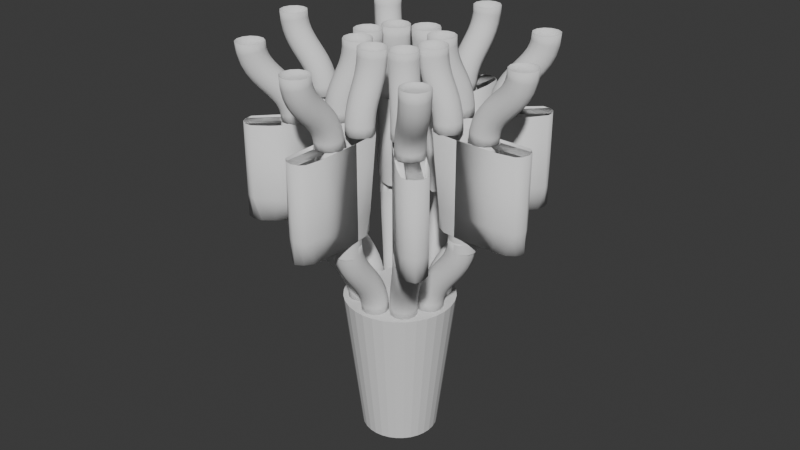 # Source: 2m_vent_to_8x_710mm_vents_29.blend  (saved by Blender 5.1.29; exported with 4.5.12 LTS)
import bpy
from mathutils import Matrix  # noqa: F401  (used for matrix-valued properties, if any)

bpy.ops.wm.read_factory_settings(use_empty=True)
scene = bpy.context.scene
scene.name = 'Scene'

# ---- collections
col_0_710mmfi_vents = bpy.data.collections.new('0.710mmfi vents'); scene.collection.children.link(col_0_710mmfi_vents)

# ---- world
world_world = bpy.data.worlds.new('World'); scene.world = world_world
world_world.use_nodes = True; world_world.node_tree.nodes.clear()
_N = world_world.node_tree.nodes; _L = world_world.node_tree.links
n0 = _N.new('ShaderNodeOutputWorld'); n0.name = 'World Output'; n0.location = (200, 100)
n1 = _N.new('ShaderNodeBackground'); n1.name = 'Background'; n1.location = (-200, 100)
n1.inputs[0].default_value = (0.05088, 0.05088, 0.05088, 1.0)
_L.new(n1.outputs[0], n0.inputs[0])
n0.is_active_output = True
world_world.color = (0.05088, 0.05088, 0.05088)
world_world.sun_shadow_jitter_overblur = 0.0

# ---- meshes
me_cone_013 = bpy.data.meshes.new('Cone.013')
me_cone_013.from_pydata([(1.895e-05, 1.5, 4.0), (0.2927, 1.471, 4.0), (0.574, 1.386, 4.0), (0.8334, 1.247, 4.0), (1.061, 1.061, 4.0), (1.247, 0.8333, 4.0), (1.386, 0.574, 4.0), (1.471, 0.2926, 4.0), (1.5, -5.312e-05, 4.0), (1.471, -0.2927, 4.0), (1.386, -0.5741, 4.0), (1.247, -0.8334, 4.0), (1.061, -1.061, 4.0), (0.8334, -1.247, 4.0), (0.574, -1.386, 4.0), (0.2927, -1.471, 4.0), (1.895e-05, -1.5, 4.0), (-0.2926, -1.471, 4.0), (-0.574, -1.386, 4.0), (-0.8333, -1.247, 4.0), (-1.061, -1.061, 4.0), (-1.247, -0.8334, 4.0), (-1.386, -0.5741, 4.0), (-1.471, -0.2927, 4.0), (-1.5, -5.312e-05, 4.0), (-1.471, 0.2926, 4.0), (-1.386, 0.574, 4.0), (-1.247, 0.8333, 4.0), (-1.061, 1.061, 4.0), (-0.8333, 1.247, 4.0), (-0.574, 1.386, 4.0), (-0.2926, 1.471, 4.0), (1.337e-06, 1.029, 2.857e-07), (0.2008, 1.009, 2.857e-07), (0.3938, 0.9508, 2.857e-07), (0.5718, 0.8557, 2.857e-07), (0.7277, 0.7277, 2.857e-07), (0.8557, 0.5718, 2.857e-07), (0.9508, 0.3938, 2.857e-07), (1.009, 0.2008, 2.857e-07), (1.029, -8.855e-07, 2.857e-07), (1.009, -0.2008, 2.857e-07), (0.9508, -0.3938, 2.857e-07), (0.8557, -0.5718, 2.857e-07), (0.7277, -0.7277, 2.857e-07), (0.5718, -0.8557, 2.857e-07), (0.3938, -0.9508, 2.857e-07), (0.2008, -1.009, 2.857e-07), (1.337e-06, -1.029, 2.857e-07), (-0.2008, -1.009, 2.857e-07), (-0.3938, -0.9508, 2.857e-07), (-0.5718, -0.8557, 2.857e-07), (-0.7277, -0.7277, 2.857e-07), (-0.8557, -0.5718, 2.857e-07), (-0.9508, -0.3938, 2.857e-07), (-1.009, -0.2008, 2.857e-07), (-1.029, -8.855e-07, 2.857e-07), (-1.009, 0.2008, 2.857e-07), (-0.9508, 0.3938, 2.857e-07), (-0.8557, 0.5718, 2.857e-07), (-0.7277, 0.7277, 2.857e-07), (-0.5718, 0.8557, 2.857e-07), (-0.3938, 0.9508, 2.857e-07), (-0.2008, 1.009, 2.857e-07)], [], [(0, 31, 30, 29, 28, 27, 26, 25, 24, 23, 22, 21, 20, 19, 18, 17, 16, 15, 14, 13, 12, 11, 10, 9, 8, 7, 6, 5, 4, 3, 2, 1), (31, 0, 32, 63), (30, 31, 63, 62), (29, 30, 62, 61), (28, 29, 61, 60), (27, 28, 60, 59), (26, 27, 59, 58), (25, 26, 58, 57), (24, 25, 57, 56), (23, 24, 56, 55), (22, 23, 55, 54), (21, 22, 54, 53), (20, 21, 53, 52), (19, 20, 52, 51), (18, 19, 51, 50), (17, 18, 50, 49), (16, 17, 49, 48), (15, 16, 48, 47), (14, 15, 47, 46), (13, 14, 46, 45), (12, 13, 45, 44), (11, 12, 44, 43), (10, 11, 43, 42), (9, 10, 42, 41), (8, 9, 41, 40), (7, 8, 40, 39), (6, 7, 39, 38), (5, 6, 38, 37), (4, 5, 37, 36), (3, 4, 36, 35), (2, 3, 35, 34), (1, 2, 34, 33), (0, 1, 33, 32)])
_uv = me_cone_013.uv_layers.new(name='UVMap')
_uv.uv.foreach_set('vector', [0.75, 0.49, 0.7032, 0.4854, 0.6582, 0.4717, 0.6167, 0.4496, 0.5803, 0.4197, 0.5504, 0.3833, 0.5283, 0.3418, 0.5146, 0.2968, 0.51, 0.25, 0.5146, 0.2032, 0.5283, 0.1582, 0.5504, 0.1167, 0.5803, 0.08029, 0.6167, 0.05045, 0.6582, 0.02827, 0.7032, 0.01461, 0.75, 0.01, 0.7968, 0.01461, 0.8418, 0.02827, 0.8833, 0.05045, 0.9197, 0.08029, 0.9496, 0.1167, 0.9717, 0.1582, 0.9854, 0.2032, 0.99, 0.25, 0.9854, 0.2968, 0.9717, 0.3418, 0.9496, 0.3833, 0.9197, 0.4197, 0.8833, 0.4496, 0.8418, 0.4717, 0.7968, 0.4854, 0.2032, 0.4854, 0.25, 0.49, 0.25, 0.37, 0.2266, 0.3677, 0.1582, 0.4717, 0.2032, 0.4854, 0.2266, 0.3677, 0.2041, 0.3609, 0.1167, 0.4496, 0.1582, 0.4717, 0.2041, 0.3609, 0.1833, 0.3498, 0.08029, 0.4197, 0.1167, 0.4496, 0.1833, 0.3498, 0.1651, 0.3349, 0.05045, 0.3833, 0.08029, 0.4197, 0.1651, 0.3349, 0.1502, 0.3167, 0.02827, 0.3418, 0.05045, 0.3833, 0.1502, 0.3167, 0.1391, 0.2959, 0.01461, 0.2968, 0.02827, 0.3418, 0.1391, 0.2959, 0.1323, 0.2734, 0.01, 0.25, 0.01461, 0.2968, 0.1323, 0.2734, 0.13, 0.25, 0.01461, 0.2032, 0.01, 0.25, 0.13, 0.25, 0.1323, 0.2266, 0.02827, 0.1582, 0.01461, 0.2032, 0.1323, 0.2266, 0.1391, 0.2041, 0.05045, 0.1167, 0.02827, 0.1582, 0.1391, 0.2041, 0.1502, 0.1833, 0.08029, 0.08029, 0.05045, 0.1167, 0.1502, 0.1833, 0.1651, 0.1651, 0.1167, 0.05045, 0.08029, 0.08029, 0.1651, 0.1651, 0.1833, 0.1502, 0.1582, 0.02827, 0.1167, 0.05045, 0.1833, 0.1502, 0.2041, 0.1391, 0.2032, 0.01461, 0.1582, 0.02827, 0.2041, 0.1391, 0.2266, 0.1323, 0.25, 0.01, 0.2032, 0.01461, 0.2266, 0.1323, 0.25, 0.13, 0.2968, 0.01461, 0.25, 0.01, 0.25, 0.13, 0.2734, 0.1323, 0.3418, 0.02827, 0.2968, 0.01461, 0.2734, 0.1323, 0.2959, 0.1391, 0.3833, 0.05045, 0.3418, 0.02827, 0.2959, 0.1391, 0.3167, 0.1502, 0.4197, 0.08029, 0.3833, 0.05045, 0.3167, 0.1502, 0.3349, 0.1651, 0.4496, 0.1167, 0.4197, 0.08029, 0.3349, 0.1651, 0.3498, 0.1833, 0.4717, 0.1582, 0.4496, 0.1167, 0.3498, 0.1833, 0.3609, 0.2041, 0.4854, 0.2032, 0.4717, 0.1582, 0.3609, 0.2041, 0.3677, 0.2266, 0.49, 0.25, 0.4854, 0.2032, 0.3677, 0.2266, 0.37, 0.25, 0.4854, 0.2968, 0.49, 0.25, 0.37, 0.25, 0.3677, 0.2734, 0.4717, 0.3418, 0.4854, 0.2968, 0.3677, 0.2734, 0.3609, 0.2959, 0.4496, 0.3833, 0.4717, 0.3418, 0.3609, 0.2959, 0.3498, 0.3167, 0.4197, 0.4197, 0.4496, 0.3833, 0.3498, 0.3167, 0.3349, 0.3349, 0.3833, 0.4496, 0.4197, 0.4197, 0.3349, 0.3349, 0.3167, 0.3498, 0.3418, 0.4717, 0.3833, 0.4496, 0.3167, 0.3498, 0.2959, 0.3609, 0.2968, 0.4854, 0.3418, 0.4717, 0.2959, 0.3609, 0.2734, 0.3677, 0.25, 0.49, 0.2968, 0.4854, 0.2734, 0.3677, 0.25, 0.37])
me_cone_013.update()
me_cone_007 = bpy.data.meshes.new('Cone.007')
me_cone_007.from_pydata([(-1.826e-08, 1.508, 2.667), (0.2942, 1.479, 2.667), (0.5771, 1.393, 2.667), (0.8378, 1.254, 2.667), (1.066, 1.066, 2.667), (1.254, 0.8378, 2.667), (1.393, 0.5771, 2.667), (1.479, 0.2942, 2.667), (1.508, 0.0, 2.667), (1.479, -0.2942, 2.667), (1.393, -0.5771, 2.667), (1.254, -0.8378, 2.667), (1.066, -1.066, 2.667), (0.8378, -1.254, 2.667), (0.5771, -1.393, 2.667), (0.2942, -1.479, 2.667), (-1.826e-08, -1.508, 2.667), (-0.2942, -1.479, 2.667), (-0.5771, -1.393, 2.667), (-0.8378, -1.254, 2.667), (-1.066, -1.066, 2.667), (-1.254, -0.8378, 2.667), (-1.393, -0.5771, 2.667), (-1.479, -0.2942, 2.667), (-1.508, 0.0, 2.667), (-1.479, 0.2942, 2.667), (-1.393, 0.5771, 2.667), (-1.254, 0.8378, 2.667), (-1.066, 1.066, 2.667), (-0.8378, 1.254, 2.667), (-0.5771, 1.393, 2.667), (-0.2942, 1.479, 2.667), (5.157e-11, 0.09789, 0.0), (0.0191, 0.09601, 0.0), (0.03746, 0.09044, 0.0), (0.05438, 0.08139, 0.0), (0.06922, 0.06922, 0.0), (0.08139, 0.05438, 0.0), (0.09044, 0.03746, 0.0), (0.09601, 0.0191, 0.0), (0.09789, 2.413e-10, 0.0), (0.09601, -0.0191, 0.0), (0.09044, -0.03746, 0.0), (0.08139, -0.05438, 0.0), (0.06922, -0.06922, 0.0), (0.05438, -0.08139, 0.0), (0.03746, -0.09044, 0.0), (0.0191, -0.09601, 0.0), (5.157e-11, -0.09789, 0.0), (-0.0191, -0.09601, 0.0), (-0.03746, -0.09044, 0.0), (-0.05438, -0.08139, 0.0), (-0.06922, -0.06922, 0.0), (-0.08139, -0.05438, 0.0), (-0.09044, -0.03746, 0.0), (-0.09601, -0.0191, 0.0), (-0.09789, 2.413e-10, 0.0), (-0.09601, 0.0191, 0.0), (-0.09044, 0.03746, 0.0), (-0.08139, 0.05438, 0.0), (-0.06922, 0.06922, 0.0), (-0.05438, 0.08139, 0.0), (-0.03746, 0.09044, 0.0), (-0.0191, 0.09601, 0.0), (-1.137e-07, 1.508, 3.073), (0.2942, 1.479, 3.073), (0.5771, 1.393, 3.073), (0.8378, 1.254, 3.073), (1.066, 1.066, 3.073), (1.254, 0.8378, 3.073), (1.393, 0.5771, 3.073), (1.479, 0.2942, 3.073), (1.508, 0.0, 3.073), (1.479, -0.2942, 3.073), (1.393, -0.5771, 3.073), (1.254, -0.8378, 3.073), (1.066, -1.066, 3.073), (0.8378, -1.254, 3.073), (0.5771, -1.393, 3.073), (0.2942, -1.479, 3.073), (-1.137e-07, -1.508, 3.073), (-0.2942, -1.479, 3.073), (-0.5771, -1.393, 3.073), (-0.8378, -1.254, 3.073), (-1.066, -1.066, 3.073), (-1.254, -0.8378, 3.073), (-1.393, -0.5771, 3.073), (-1.479, -0.2942, 3.073), (-1.508, 0.0, 3.073), (-1.479, 0.2942, 3.073), (-1.393, 0.5771, 3.073), (-1.254, 0.8378, 3.073), (-1.066, 1.066, 3.073), (-0.8378, 1.254, 3.073), (-0.5771, 1.393, 3.073), (-0.2942, 1.479, 3.073)], [], [(17, 16, 80, 81), (31, 0, 32, 63), (30, 31, 63, 62), (29, 30, 62, 61), (28, 29, 61, 60), (27, 28, 60, 59), (26, 27, 59, 58), (25, 26, 58, 57), (24, 25, 57, 56), (23, 24, 56, 55), (22, 23, 55, 54), (21, 22, 54, 53), (20, 21, 53, 52), (19, 20, 52, 51), (18, 19, 51, 50), (17, 18, 50, 49), (16, 17, 49, 48), (15, 16, 48, 47), (14, 15, 47, 46), (13, 14, 46, 45), (12, 13, 45, 44), (11, 12, 44, 43), (10, 11, 43, 42), (9, 10, 42, 41), (8, 9, 41, 40), (7, 8, 40, 39), (6, 7, 39, 38), (5, 6, 38, 37), (4, 5, 37, 36), (3, 4, 36, 35), (2, 3, 35, 34), (1, 2, 34, 33), (0, 1, 33, 32), (64, 95, 94, 93, 92, 91, 90, 89, 88, 87, 86, 85, 84, 83, 82, 81, 80, 79, 78, 77, 76, 75, 74, 73, 72, 71, 70, 69, 68, 67, 66, 65), (24, 23, 87, 88), (4, 3, 67, 68), (31, 30, 94, 95), (11, 10, 74, 75), (18, 17, 81, 82), (25, 24, 88, 89), (5, 4, 68, 69), (0, 31, 95, 64), (12, 11, 75, 76), (19, 18, 82, 83), (26, 25, 89, 90), (6, 5, 69, 70), (13, 12, 76, 77), (20, 19, 83, 84), (27, 26, 90, 91), (7, 6, 70, 71), (14, 13, 77, 78), (21, 20, 84, 85), (1, 0, 64, 65), (28, 27, 91, 92), (8, 7, 71, 72), (15, 14, 78, 79), (22, 21, 85, 86), (2, 1, 65, 66), (29, 28, 92, 93), (9, 8, 72, 73), (16, 15, 79, 80), (23, 22, 86, 87), (3, 2, 66, 67), (30, 29, 93, 94), (10, 9, 73, 74)])
_uv = me_cone_007.uv_layers.new(name='UVMap')
_uv.uv.foreach_set('vector', [0.2032, 0.01461, 0.25, 0.01, 0.25, 0.01, 0.2032, 0.01461, 0.2032, 0.4854, 0.25, 0.49, 0.25, 0.37, 0.2266, 0.3677, 0.1582, 0.4717, 0.2032, 0.4854, 0.2266, 0.3677, 0.2041, 0.3609, 0.1167, 0.4496, 0.1582, 0.4717, 0.2041, 0.3609, 0.1833, 0.3498, 0.08029, 0.4197, 0.1167, 0.4496, 0.1833, 0.3498, 0.1651, 0.3349, 0.05045, 0.3833, 0.08029, 0.4197, 0.1651, 0.3349, 0.1502, 0.3167, 0.02827, 0.3418, 0.05045, 0.3833, 0.1502, 0.3167, 0.1391, 0.2959, 0.01461, 0.2968, 0.02827, 0.3418, 0.1391, 0.2959, 0.1323, 0.2734, 0.01, 0.25, 0.01461, 0.2968, 0.1323, 0.2734, 0.13, 0.25, 0.01461, 0.2032, 0.01, 0.25, 0.13, 0.25, 0.1323, 0.2266, 0.02827, 0.1582, 0.01461, 0.2032, 0.1323, 0.2266, 0.1391, 0.2041, 0.05045, 0.1167, 0.02827, 0.1582, 0.1391, 0.2041, 0.1502, 0.1833, 0.08029, 0.08029, 0.05045, 0.1167, 0.1502, 0.1833, 0.1651, 0.1651, 0.1167, 0.05045, 0.08029, 0.08029, 0.1651, 0.1651, 0.1833, 0.1502, 0.1582, 0.02827, 0.1167, 0.05045, 0.1833, 0.1502, 0.2041, 0.1391, 0.2032, 0.01461, 0.1582, 0.02827, 0.2041, 0.1391, 0.2266, 0.1323, 0.25, 0.01, 0.2032, 0.01461, 0.2266, 0.1323, 0.25, 0.13, 0.2968, 0.01461, 0.25, 0.01, 0.25, 0.13, 0.2734, 0.1323, 0.3418, 0.02827, 0.2968, 0.01461, 0.2734, 0.1323, 0.2959, 0.1391, 0.3833, 0.05045, 0.3418, 0.02827, 0.2959, 0.1391, 0.3167, 0.1502, 0.4197, 0.08029, 0.3833, 0.05045, 0.3167, 0.1502, 0.3349, 0.1651, 0.4496, 0.1167, 0.4197, 0.08029, 0.3349, 0.1651, 0.3498, 0.1833, 0.4717, 0.1582, 0.4496, 0.1167, 0.3498, 0.1833, 0.3609, 0.2041, 0.4854, 0.2032, 0.4717, 0.1582, 0.3609, 0.2041, 0.3677, 0.2266, 0.49, 0.25, 0.4854, 0.2032, 0.3677, 0.2266, 0.37, 0.25, 0.4854, 0.2968, 0.49, 0.25, 0.37, 0.25, 0.3677, 0.2734, 0.4717, 0.3418, 0.4854, 0.2968, 0.3677, 0.2734, 0.3609, 0.2959, 0.4496, 0.3833, 0.4717, 0.3418, 0.3609, 0.2959, 0.3498, 0.3167, 0.4197, 0.4197, 0.4496, 0.3833, 0.3498, 0.3167, 0.3349, 0.3349, 0.3833, 0.4496, 0.4197, 0.4197, 0.3349, 0.3349, 0.3167, 0.3498, 0.3418, 0.4717, 0.3833, 0.4496, 0.3167, 0.3498, 0.2959, 0.3609, 0.2968, 0.4854, 0.3418, 0.4717, 0.2959, 0.3609, 0.2734, 0.3677, 0.25, 0.49, 0.2968, 0.4854, 0.2734, 0.3677, 0.25, 0.37, 0.75, 0.49, 0.7032, 0.4854, 0.6582, 0.4717, 0.6167, 0.4496, 0.5803, 0.4197, 0.5504, 0.3833, 0.5283, 0.3418, 0.5146, 0.2968, 0.51, 0.25, 0.5146, 0.2032, 0.5283, 0.1582, 0.5504, 0.1167, 0.5803, 0.08029, 0.6167, 0.05045, 0.6582, 0.02827, 0.7032, 0.01461, 0.75, 0.01, 0.7968, 0.01461, 0.8418, 0.02827, 0.8833, 0.05045, 0.9197, 0.08029, 0.9496, 0.1167, 0.9717, 0.1582, 0.9854, 0.2032, 0.99, 0.25, 0.9854, 0.2968, 0.9717, 0.3418, 0.9496, 0.3833, 0.9197, 0.4197, 0.8833, 0.4496, 0.8418, 0.4717, 0.7968, 0.4854, 0.01, 0.25, 0.01461, 0.2032, 0.01461, 0.2032, 0.01, 0.25, 0.4197, 0.4197, 0.3833, 0.4496, 0.3833, 0.4496, 0.4197, 0.4197, 0.2032, 0.4854, 0.1582, 0.4717, 0.1582, 0.4717, 0.2032, 0.4854, 0.4496, 0.1167, 0.4717, 0.1582, 0.4717, 0.1582, 0.4496, 0.1167, 0.1582, 0.02827, 0.2032, 0.01461, 0.2032, 0.01461, 0.1582, 0.02827, 0.01461, 0.2968, 0.01, 0.25, 0.01, 0.25, 0.01461, 0.2968, 0.4496, 0.3833, 0.4197, 0.4197, 0.4197, 0.4197, 0.4496, 0.3833, 0.25, 0.49, 0.2032, 0.4854, 0.2032, 0.4854, 0.25, 0.49, 0.4197, 0.08029, 0.4496, 0.1167, 0.4496, 0.1167, 0.4197, 0.08029, 0.1167, 0.05045, 0.1582, 0.02827, 0.1582, 0.02827, 0.1167, 0.05045, 0.02827, 0.3418, 0.01461, 0.2968, 0.01461, 0.2968, 0.02827, 0.3418, 0.4717, 0.3418, 0.4496, 0.3833, 0.4496, 0.3833, 0.4717, 0.3418, 0.3833, 0.05045, 0.4197, 0.08029, 0.4197, 0.08029, 0.3833, 0.05045, 0.08029, 0.08029, 0.1167, 0.05045, 0.1167, 0.05045, 0.08029, 0.08029, 0.05045, 0.3833, 0.02827, 0.3418, 0.02827, 0.3418, 0.05045, 0.3833, 0.4854, 0.2968, 0.4717, 0.3418, 0.4717, 0.3418, 0.4854, 0.2968, 0.3418, 0.02827, 0.3833, 0.05045, 0.3833, 0.05045, 0.3418, 0.02827, 0.05045, 0.1167, 0.08029, 0.08029, 0.08029, 0.08029, 0.05045, 0.1167, 0.2968, 0.4854, 0.25, 0.49, 0.25, 0.49, 0.2968, 0.4854, 0.08029, 0.4197, 0.05045, 0.3833, 0.05045, 0.3833, 0.08029, 0.4197, 0.49, 0.25, 0.4854, 0.2968, 0.4854, 0.2968, 0.49, 0.25, 0.2968, 0.01461, 0.3418, 0.02827, 0.3418, 0.02827, 0.2968, 0.01461, 0.02827, 0.1582, 0.05045, 0.1167, 0.05045, 0.1167, 0.02827, 0.1582, 0.3418, 0.4717, 0.2968, 0.4854, 0.2968, 0.4854, 0.3418, 0.4717, 0.1167, 0.4496, 0.08029, 0.4197, 0.08029, 0.4197, 0.1167, 0.4496, 0.4854, 0.2032, 0.49, 0.25, 0.49, 0.25, 0.4854, 0.2032, 0.25, 0.01, 0.2968, 0.01461, 0.2968, 0.01461, 0.25, 0.01, 0.01461, 0.2032, 0.02827, 0.1582, 0.02827, 0.1582, 0.01461, 0.2032, 0.3833, 0.4496, 0.3418, 0.4717, 0.3418, 0.4717, 0.3833, 0.4496, 0.1582, 0.4717, 0.1167, 0.4496, 0.1167, 0.4496, 0.1582, 0.4717, 0.4717, 0.1582, 0.4854, 0.2032, 0.4854, 0.2032, 0.4717, 0.1582])
me_cone_007.update()
me_b_ziercurve_001 = bpy.data.meshes.new('BézierCurve.001')
me_b_ziercurve_001.from_pydata([(-2.316, -0.1825, 6.0), (-2.183, -0.3161, 6.0), (-2.0, -0.365, 6.0), (-1.818, -0.3161, 6.0), (-1.684, -0.1825, 6.0), (-1.635, -2.645e-07, 6.0), (-1.684, 0.1825, 6.0), (-1.817, 0.3161, 6.0), (-2.0, 0.365, 6.0), (-2.182, 0.3161, 6.0), (-2.316, 0.1825, 6.0), (-2.365, 3.204e-07, 6.0), (-2.316, -0.1825, 6.6), (-2.183, -0.3161, 6.6), (-2.0, -0.365, 6.6), (-1.818, -0.3161, 6.6), (-1.684, -0.1825, 6.6), (-1.635, -2.608e-07, 6.6), (-1.684, 0.1825, 6.6), (-1.817, 0.3161, 6.6), (-2.0, 0.365, 6.6), (-2.182, 0.3161, 6.6), (-2.316, 0.1825, 6.6), (-2.365, 3.166e-07, 6.6), (-2.316, -0.1825, 7.0), (-2.183, -0.3161, 7.0), (-2.0, -0.365, 7.0), (-1.818, -0.3161, 7.0), (-1.684, -0.1825, 7.0), (-1.635, -2.645e-07, 7.0), (-1.684, 0.1825, 7.0), (-1.817, 0.3161, 7.0), (-2.0, 0.365, 7.0), (-2.182, 0.3161, 7.0), (-2.316, 0.1825, 7.0), (-2.365, 3.204e-07, 7.0), (-2.864, -0.1775, 9.0), (-2.677, 3.092e-07, 7.064), (-2.583, 0.1822, 6.468), (-2.583, -0.1822, 6.468), (-2.922, 3.204e-07, 9.0), (-2.0, -0.355, 6.468), (-2.0, -0.355, 7.064), (-2.629, -0.1775, 7.064), (-2.5, -0.3074, 7.064), (-2.873, 0.1825, 9.0), (-2.74, 0.3161, 9.0), (-2.0, 0.365, 9.0), (-2.0, -0.365, 9.0), (-2.337, -0.3155, 6.468), (-2.74, -0.3161, 9.0), (-2.873, -0.1825, 9.0), (-2.687, 3.166e-07, 7.064), (-2.638, 0.1825, 7.064), (-2.505, 0.3161, 7.064), (-2.735, -0.3074, 9.0), (-2.0, -0.355, 9.0), (-2.673, 3.166e-07, 6.468), (-2.0, 0.365, 7.064), (-2.0, -0.365, 7.064), (-2.0, 0.355, 6.468), (-2.0, 0.355, 7.064), (-2.629, 0.1775, 7.064), (-2.5, 0.3074, 7.064), (-2.505, -0.3161, 7.064), (-2.638, -0.1825, 7.064), (-2.687, 3.204e-07, 6.468), (-2.599, 0.1873, 6.468), (-2.337, 0.3155, 6.468), (-2.346, 0.3244, 6.468), (-2.0, 0.365, 6.468), (-2.0, -0.365, 6.468), (-2.346, -0.3244, 6.468), (-2.599, -0.1873, 6.468), (-2.307, -0.1775, 6.0), (-2.178, -0.3074, 6.0), (-2.0, -0.355, 6.0), (-1.823, -0.3074, 6.0), (-1.693, -0.1775, 6.0), (-1.645, -2.533e-07, 6.0), (-1.693, 0.1775, 6.0), (-1.822, 0.3074, 6.0), (-2.0, 0.355, 6.0), (-2.178, 0.3074, 6.0), (-2.307, 0.1775, 6.0), (-2.355, 3.092e-07, 6.0), (-2.307, -0.1775, 6.6), (-2.178, -0.3074, 6.6), (-2.0, -0.355, 6.6), (-1.823, -0.3074, 6.6), (-1.693, -0.1775, 6.6), (-1.645, -2.533e-07, 6.6), (-1.693, 0.1775, 6.6), (-1.822, 0.3074, 6.6), (-2.0, 0.355, 6.6), (-2.178, 0.3074, 6.6), (-2.307, 0.1775, 6.6), (-2.355, 3.092e-07, 6.6), (-2.307, -0.1775, 7.0), (-2.178, -0.3074, 7.0), (-2.0, -0.355, 7.0), (-1.823, -0.3074, 7.0), (-1.693, -0.1775, 7.0), (-1.645, -2.533e-07, 7.0), (-1.693, 0.1775, 7.0), (-1.822, 0.3074, 7.0), (-2.0, 0.355, 7.0), (-2.178, 0.3074, 7.0), (-2.307, 0.1775, 7.0), (-2.355, 3.092e-07, 7.0), (-1.401, -0.1873, 6.468), (-1.654, -0.3244, 6.468), (-2.0, -0.365, 6.468), (-2.0, 0.365, 6.468), (-1.654, 0.3244, 6.468), (-1.401, 0.1873, 6.468), (-1.313, 3.204e-07, 6.468), (-1.362, -0.1825, 7.064), (-1.496, -0.3161, 7.064), (-2.0, -0.365, 7.064), (-2.0, 0.365, 7.064), (-1.496, 0.3161, 7.064), (-1.362, 0.1825, 7.064), (-1.313, 3.166e-07, 7.064), (-1.127, -0.1825, 9.0), (-1.261, -0.3161, 9.0), (-2.0, -0.365, 9.0), (-2.0, 0.365, 9.0), (-1.261, 0.3161, 9.0), (-1.127, 0.1825, 9.0), (-1.078, 3.204e-07, 9.0), (-1.417, -0.1822, 6.468), (-1.663, -0.3155, 6.468), (-2.0, -0.355, 6.468), (-2.0, 0.355, 6.468), (-1.663, 0.3155, 6.468), (-1.417, 0.1822, 6.468), (-1.327, -2.608e-07, 6.468), (-1.371, -0.1775, 7.064), (-1.501, -0.3074, 7.064), (-2.0, -0.355, 7.064), (-2.912, 3.092e-07, 9.0), (-2.864, 0.1775, 9.0), (-2.735, 0.3074, 9.0), (-2.0, 0.355, 9.0), (-2.0, 0.355, 7.064), (-1.501, 0.3074, 7.064), (-1.371, 0.1775, 7.064), (-1.323, 3.092e-07, 7.064), (-1.136, -0.1775, 9.0), (-1.266, -0.3074, 9.0), (-2.0, -0.355, 9.0), (-2.0, 0.355, 9.0), (-1.266, 0.3074, 9.0), (-1.136, 0.1775, 9.0), (-1.088, 3.092e-07, 9.0), (-3.614, 0.3161, 9.0), (-3.609, 0.3074, 9.0), (-3.142, 0.365, 7.054), (-3.142, 0.365, 8.989), (-3.142, -0.365, 8.989), (-3.142, -0.365, 7.054), (-3.718, -0.1775, 7.054), (-3.739, -0.1775, 9.0), (-3.786, 2.235e-08, 6.457), (-3.79, 1.49e-08, 7.054), (-3.142, 0.355, 8.989), (-3.142, 0.355, 7.054), (-3.786, 1.49e-08, 9.0), (-3.142, -0.355, 6.457), (-3.142, -0.355, 7.054), (-3.726, 0.1825, 7.054), (-3.747, 0.1825, 9.0), (-3.747, -0.1825, 9.0), (-3.614, -0.3161, 9.0), (-3.67, -0.1822, 6.457), (-3.641, 0.3074, 7.054), (-3.478, 0.3155, 6.457), (-3.67, 0.1822, 6.457), (-3.142, 0.355, 6.457), (-3.646, 0.3161, 7.054), (-3.646, -0.3161, 7.054), (-3.726, -0.1825, 7.054), (-3.718, 0.1775, 7.054), (-3.478, -0.3155, 6.457), (-3.8, 2.608e-08, 6.457), (-3.8, 2.235e-08, 7.054), (-3.796, 2.608e-08, 9.0), (-3.686, -0.1873, 6.457), (-3.686, 0.1873, 6.457), (-3.609, -0.3074, 9.0), (-3.142, -0.355, 8.989), (-3.488, 0.3244, 6.457), (-3.739, 0.1775, 9.0), (-3.641, -0.3074, 7.054), (-3.142, -0.365, 6.457), (-3.488, -0.3244, 6.457), (-3.142, 0.365, 6.457)], [], [(0, 12, 23, 11), (1, 13, 12, 0), (2, 14, 13, 1), (3, 15, 14, 2), (4, 16, 15, 3), (5, 17, 16, 4), (6, 18, 17, 5), (7, 19, 18, 6), (8, 20, 19, 7), (9, 21, 20, 8), (10, 22, 21, 9), (11, 23, 22, 10), (12, 24, 35, 23), (13, 25, 24, 12), (14, 26, 25, 13), (15, 27, 26, 14), (16, 28, 27, 15), (17, 29, 28, 16), (18, 30, 29, 17), (19, 31, 30, 18), (20, 32, 31, 19), (21, 33, 32, 20), (22, 34, 33, 21), (23, 35, 34, 22), (50, 55, 56, 48), (47, 144, 143, 46), (59, 64, 50, 48), (67, 69, 54, 53), (41, 42, 44, 49), (62, 142, 143, 63), (42, 56, 55, 44), (43, 36, 141, 37), (65, 52, 40, 51), (71, 72, 64, 59), (39, 43, 37, 57), (44, 55, 36, 43), (52, 53, 45, 40), (53, 54, 46, 45), (72, 73, 65, 64), (54, 58, 47, 46), (37, 141, 142, 62), (51, 36, 55, 50), (64, 65, 51, 50), (69, 70, 58, 54), (49, 44, 43, 39), (63, 143, 144, 61), (57, 37, 62, 38), (68, 63, 61, 60), (66, 67, 53, 52), (38, 62, 63, 68), (74, 85, 97, 86), (75, 74, 86, 87), (76, 75, 87, 88), (77, 76, 88, 89), (78, 77, 89, 90), (79, 78, 90, 91), (80, 79, 91, 92), (81, 80, 92, 93), (82, 81, 93, 94), (83, 82, 94, 95), (84, 83, 95, 96), (85, 84, 96, 97), (86, 97, 109, 98), (87, 86, 98, 99), (88, 87, 99, 100), (89, 88, 100, 101), (90, 89, 101, 102), (91, 90, 102, 103), (92, 91, 103, 104), (93, 92, 104, 105), (94, 93, 105, 106), (95, 94, 106, 107), (96, 95, 107, 108), (97, 96, 108, 109), (35, 24, 98, 109), (24, 25, 99, 98), (25, 26, 100, 99), (26, 27, 101, 100), (27, 28, 102, 101), (28, 29, 103, 102), (29, 30, 104, 103), (30, 31, 105, 104), (31, 32, 106, 105), (32, 33, 107, 106), (33, 34, 108, 107), (34, 35, 109, 108), (110, 117, 123, 116), (111, 118, 117, 110), (112, 119, 118, 111), (114, 121, 120, 113), (115, 122, 121, 114), (116, 123, 122, 115), (117, 124, 130, 123), (118, 125, 124, 117), (119, 126, 125, 118), (121, 128, 127, 120), (122, 129, 128, 121), (123, 130, 129, 122), (131, 137, 148, 138), (132, 131, 138, 139), (133, 132, 139, 140), (46, 143, 142, 45), (73, 66, 52, 65), (135, 134, 145, 146), (136, 135, 146, 147), (137, 136, 147, 148), (138, 148, 155, 149), (139, 138, 149, 150), (140, 139, 150, 151), (146, 145, 152, 153), (147, 146, 153, 154), (148, 147, 154, 155), (130, 124, 149, 155), (124, 125, 150, 149), (125, 126, 151, 150), (127, 128, 153, 152), (128, 129, 154, 153), (129, 130, 155, 154), (174, 160, 191, 190), (159, 156, 157, 166), (161, 160, 174, 181), (189, 171, 180, 192), (169, 184, 194, 170), (183, 176, 157, 193), (170, 194, 190, 191), (162, 165, 168, 163), (182, 173, 187, 186), (195, 161, 181, 196), (175, 164, 165, 162), (194, 162, 163, 190), (186, 187, 172, 171), (171, 172, 156, 180), (196, 181, 182, 188), (180, 156, 159, 158), (165, 183, 193, 168), (173, 174, 190, 163), (181, 174, 173, 182), (192, 180, 158, 197), (184, 175, 162, 194), (176, 167, 166, 157), (164, 178, 183, 165), (177, 179, 167, 176), (185, 186, 171, 189), (178, 177, 176, 183), (156, 172, 193, 157), (188, 182, 186, 185), (42, 41, 169, 170), (71, 59, 161, 195), (40, 45, 172, 187), (39, 57, 164, 175), (56, 42, 170, 191), (67, 66, 185, 189), (41, 49, 184, 169), (45, 142, 193, 172), (142, 141, 168, 193), (38, 68, 177, 178), (144, 47, 159, 166), (47, 58, 158, 159), (49, 39, 175, 184), (48, 56, 191, 160), (57, 38, 178, 164), (59, 48, 160, 161), (51, 40, 187, 173), (36, 51, 173, 163), (66, 73, 188, 185), (68, 60, 179, 177), (70, 69, 192, 197), (60, 61, 167, 179), (141, 36, 163, 168), (69, 67, 189, 192), (73, 72, 196, 188), (61, 144, 166, 167), (72, 71, 195, 196), (58, 70, 197, 158)])
me_b_ziercurve_001.polygons.foreach_set('use_smooth', [True] * 174)
_uv = me_b_ziercurve_001.uv_layers.new(name='UVMap')
_uv.uv.foreach_set('vector', [0.8333, 1.0, 0.9167, 1.0, 0.9167, 0.9167, 0.8333, 0.9167, 0.8333, 0.08333, 0.9167, 0.08333, 0.9167, 0.0, 0.8333, 0.0, 0.8333, 0.1667, 0.9167, 0.1667, 0.9167, 0.08333, 0.8333, 0.08333, 0.8333, 0.25, 0.9167, 0.25, 0.9167, 0.1667, 0.8333, 0.1667, 0.8333, 0.3333, 0.9167, 0.3333, 0.9167, 0.25, 0.8333, 0.25, 0.8333, 0.4167, 0.9167, 0.4167, 0.9167, 0.3333, 0.8333, 0.3333, 0.8333, 0.5, 0.9167, 0.5, 0.9167, 0.4167, 0.8333, 0.4167, 0.8333, 0.5833, 0.9167, 0.5833, 0.9167, 0.5, 0.8333, 0.5, 0.8333, 0.6667, 0.9167, 0.6667, 0.9167, 0.5833, 0.8333, 0.5833, 0.8333, 0.75, 0.9167, 0.75, 0.9167, 0.6667, 0.8333, 0.6667, 0.8333, 0.8333, 0.9167, 0.8333, 0.9167, 0.75, 0.8333, 0.75, 0.8333, 0.9167, 0.9167, 0.9167, 0.9167, 0.8333, 0.8333, 0.8333, 0.9167, 1.0, 1.0, 1.0, 1.0, 0.9167, 0.9167, 0.9167, 0.9167, 0.08333, 1.0, 0.08333, 1.0, 0.0, 0.9167, 0.0, 0.9167, 0.1667, 1.0, 0.1667, 1.0, 0.08333, 0.9167, 0.08333, 0.9167, 0.25, 1.0, 0.25, 1.0, 0.1667, 0.9167, 0.1667, 0.9167, 0.3333, 1.0, 0.3333, 1.0, 0.25, 0.9167, 0.25, 0.9167, 0.4167, 1.0, 0.4167, 1.0, 0.3333, 0.9167, 0.3333, 0.9167, 0.5, 1.0, 0.5, 1.0, 0.4167, 0.9167, 0.4167, 0.9167, 0.5833, 1.0, 0.5833, 1.0, 0.5, 0.9167, 0.5, 0.9167, 0.6667, 1.0, 0.6667, 1.0, 0.5833, 0.9167, 0.5833, 0.9167, 0.75, 1.0, 0.75, 1.0, 0.6667, 0.9167, 0.6667, 0.9167, 0.8333, 1.0, 0.8333, 1.0, 0.75, 0.9167, 0.75, 0.9167, 0.9167, 1.0, 0.9167, 1.0, 0.8333, 0.9167, 0.8333, 1.0, 0.08333, 1.0, 0.08333, 1.0, 0.1667, 1.0, 0.1667, 1.0, 0.6667, 1.0, 0.6667, 1.0, 0.75, 1.0, 0.75, 0.9167, 0.1667, 0.9167, 0.08333, 1.0, 0.08333, 1.0, 0.1667, 0.8333, 0.8333, 0.8333, 0.75, 0.9167, 0.75, 0.9167, 0.8333, 0.8333, 0.1667, 0.9167, 0.1667, 0.9167, 0.08333, 0.8333, 0.08333, 0.9167, 0.8333, 1.0, 0.8333, 1.0, 0.75, 0.9167, 0.75, 0.9167, 0.1667, 1.0, 0.1667, 1.0, 0.08333, 0.9167, 0.08333, 0.9167, 1.0, 1.0, 1.0, 1.0, 0.9167, 0.9167, 0.9167, 0.9167, 1.0, 0.9167, 0.9167, 1.0, 0.9167, 1.0, 1.0, 0.8333, 0.1667, 0.8333, 0.08333, 0.9167, 0.08333, 0.9167, 0.1667, 0.8333, 1.0, 0.9167, 1.0, 0.9167, 0.9167, 0.8333, 0.9167, 0.9167, 0.08333, 1.0, 0.08333, 1.0, 0.0, 0.9167, 0.0, 0.9167, 0.9167, 0.9167, 0.8333, 1.0, 0.8333, 1.0, 0.9167, 0.9167, 0.8333, 0.9167, 0.75, 1.0, 0.75, 1.0, 0.8333, 0.8333, 0.08333, 0.8333, 0.0, 0.9167, 0.0, 0.9167, 0.08333, 0.9167, 0.75, 0.9167, 0.6667, 1.0, 0.6667, 1.0, 0.75, 0.9167, 0.9167, 1.0, 0.9167, 1.0, 0.8333, 0.9167, 0.8333, 1.0, 0.0, 1.0, 0.0, 1.0, 0.08333, 1.0, 0.08333, 0.9167, 0.08333, 0.9167, 0.0, 1.0, 0.0, 1.0, 0.08333, 0.8333, 0.75, 0.8333, 0.6667, 0.9167, 0.6667, 0.9167, 0.75, 0.8333, 0.08333, 0.9167, 0.08333, 0.9167, 0.0, 0.8333, 0.0, 0.9167, 0.75, 1.0, 0.75, 1.0, 0.6667, 0.9167, 0.6667, 0.8333, 0.9167, 0.9167, 0.9167, 0.9167, 0.8333, 0.8333, 0.8333, 0.8333, 0.75, 0.9167, 0.75, 0.9167, 0.6667, 0.8333, 0.6667, 0.8333, 0.9167, 0.8333, 0.8333, 0.9167, 0.8333, 0.9167, 0.9167, 0.8333, 0.8333, 0.9167, 0.8333, 0.9167, 0.75, 0.8333, 0.75, 0.8333, 1.0, 0.8333, 0.9167, 0.9167, 0.9167, 0.9167, 1.0, 0.8333, 0.08333, 0.8333, 0.0, 0.9167, 0.0, 0.9167, 0.08333, 0.8333, 0.1667, 0.8333, 0.08333, 0.9167, 0.08333, 0.9167, 0.1667, 0.8333, 0.25, 0.8333, 0.1667, 0.9167, 0.1667, 0.9167, 0.25, 0.8333, 0.3333, 0.8333, 0.25, 0.9167, 0.25, 0.9167, 0.3333, 0.8333, 0.4167, 0.8333, 0.3333, 0.9167, 0.3333, 0.9167, 0.4167, 0.8333, 0.5, 0.8333, 0.4167, 0.9167, 0.4167, 0.9167, 0.5, 0.8333, 0.5833, 0.8333, 0.5, 0.9167, 0.5, 0.9167, 0.5833, 0.8333, 0.6667, 0.8333, 0.5833, 0.9167, 0.5833, 0.9167, 0.6667, 0.8333, 0.75, 0.8333, 0.6667, 0.9167, 0.6667, 0.9167, 0.75, 0.8333, 0.8333, 0.8333, 0.75, 0.9167, 0.75, 0.9167, 0.8333, 0.8333, 0.9167, 0.8333, 0.8333, 0.9167, 0.8333, 0.9167, 0.9167, 0.9167, 1.0, 0.9167, 0.9167, 1.0, 0.9167, 1.0, 1.0, 0.9167, 0.08333, 0.9167, 0.0, 1.0, 0.0, 1.0, 0.08333, 0.9167, 0.1667, 0.9167, 0.08333, 1.0, 0.08333, 1.0, 0.1667, 0.9167, 0.25, 0.9167, 0.1667, 1.0, 0.1667, 1.0, 0.25, 0.9167, 0.3333, 0.9167, 0.25, 1.0, 0.25, 1.0, 0.3333, 0.9167, 0.4167, 0.9167, 0.3333, 1.0, 0.3333, 1.0, 0.4167, 0.9167, 0.5, 0.9167, 0.4167, 1.0, 0.4167, 1.0, 0.5, 0.9167, 0.5833, 0.9167, 0.5, 1.0, 0.5, 1.0, 0.5833, 0.9167, 0.6667, 0.9167, 0.5833, 1.0, 0.5833, 1.0, 0.6667, 0.9167, 0.75, 0.9167, 0.6667, 1.0, 0.6667, 1.0, 0.75, 0.9167, 0.8333, 0.9167, 0.75, 1.0, 0.75, 1.0, 0.8333, 0.9167, 0.9167, 0.9167, 0.8333, 1.0, 0.8333, 1.0, 0.9167, 1.0, 0.9167, 1.0, 1.0, 1.0, 1.0, 1.0, 0.9167, 1.0, 0.0, 1.0, 0.08333, 1.0, 0.08333, 1.0, 0.0, 1.0, 0.08333, 1.0, 0.1667, 1.0, 0.1667, 1.0, 0.08333, 1.0, 0.1667, 1.0, 0.25, 1.0, 0.25, 1.0, 0.1667, 1.0, 0.25, 1.0, 0.3333, 1.0, 0.3333, 1.0, 0.25, 1.0, 0.3333, 1.0, 0.4167, 1.0, 0.4167, 1.0, 0.3333, 1.0, 0.4167, 1.0, 0.5, 1.0, 0.5, 1.0, 0.4167, 1.0, 0.5, 1.0, 0.5833, 1.0, 0.5833, 1.0, 0.5, 1.0, 0.5833, 1.0, 0.6667, 1.0, 0.6667, 1.0, 0.5833, 1.0, 0.6667, 1.0, 0.75, 1.0, 0.75, 1.0, 0.6667, 1.0, 0.75, 1.0, 0.8333, 1.0, 0.8333, 1.0, 0.75, 1.0, 0.8333, 1.0, 0.9167, 1.0, 0.9167, 1.0, 0.8333, 0.8333, 1.0, 0.9167, 1.0, 0.9167, 0.9167, 0.8333, 0.9167, 0.8333, 0.08333, 0.9167, 0.08333, 0.9167, 0.0, 0.8333, 0.0, 0.8333, 0.1667, 0.9167, 0.1667, 0.9167, 0.08333, 0.8333, 0.08333, 0.8333, 0.75, 0.9167, 0.75, 0.9167, 0.6667, 0.8333, 0.6667, 0.8333, 0.8333, 0.9167, 0.8333, 0.9167, 0.75, 0.8333, 0.75, 0.8333, 0.9167, 0.9167, 0.9167, 0.9167, 0.8333, 0.8333, 0.8333, 0.9167, 1.0, 1.0, 1.0, 1.0, 0.9167, 0.9167, 0.9167, 0.9167, 0.08333, 1.0, 0.08333, 1.0, 0.0, 0.9167, 0.0, 0.9167, 0.1667, 1.0, 0.1667, 1.0, 0.08333, 0.9167, 0.08333, 0.9167, 0.75, 1.0, 0.75, 1.0, 0.6667, 0.9167, 0.6667, 0.9167, 0.8333, 1.0, 0.8333, 1.0, 0.75, 0.9167, 0.75, 0.9167, 0.9167, 1.0, 0.9167, 1.0, 0.8333, 0.9167, 0.8333, 0.8333, 1.0, 0.8333, 0.9167, 0.9167, 0.9167, 0.9167, 1.0, 0.8333, 0.08333, 0.8333, 0.0, 0.9167, 0.0, 0.9167, 0.08333, 0.8333, 0.1667, 0.8333, 0.08333, 0.9167, 0.08333, 0.9167, 0.1667, 1.0, 0.75, 1.0, 0.75, 1.0, 0.8333, 1.0, 0.8333, 0.8333, 1.0, 0.8333, 0.9167, 0.9167, 0.9167, 0.9167, 1.0, 0.8333, 0.75, 0.8333, 0.6667, 0.9167, 0.6667, 0.9167, 0.75, 0.8333, 0.8333, 0.8333, 0.75, 0.9167, 0.75, 0.9167, 0.8333, 0.8333, 0.9167, 0.8333, 0.8333, 0.9167, 0.8333, 0.9167, 0.9167, 0.9167, 1.0, 0.9167, 0.9167, 1.0, 0.9167, 1.0, 1.0, 0.9167, 0.08333, 0.9167, 0.0, 1.0, 0.0, 1.0, 0.08333, 0.9167, 0.1667, 0.9167, 0.08333, 1.0, 0.08333, 1.0, 0.1667, 0.9167, 0.75, 0.9167, 0.6667, 1.0, 0.6667, 1.0, 0.75, 0.9167, 0.8333, 0.9167, 0.75, 1.0, 0.75, 1.0, 0.8333, 0.9167, 0.9167, 0.9167, 0.8333, 1.0, 0.8333, 1.0, 0.9167, 1.0, 0.9167, 1.0, 1.0, 1.0, 1.0, 1.0, 0.9167, 1.0, 0.0, 1.0, 0.08333, 1.0, 0.08333, 1.0, 0.0, 1.0, 0.08333, 1.0, 0.1667, 1.0, 0.1667, 1.0, 0.08333, 1.0, 0.6667, 1.0, 0.75, 1.0, 0.75, 1.0, 0.6667, 1.0, 0.75, 1.0, 0.8333, 1.0, 0.8333, 1.0, 0.75, 1.0, 0.8333, 1.0, 0.9167, 1.0, 0.9167, 1.0, 0.8333, 1.0, 0.08333, 1.0, 0.1667, 1.0, 0.1667, 1.0, 0.08333, 1.0, 0.6667, 1.0, 0.75, 1.0, 0.75, 1.0, 0.6667, 0.9167, 0.1667, 1.0, 0.1667, 1.0, 0.08333, 0.9167, 0.08333, 0.8333, 0.8333, 0.9167, 0.8333, 0.9167, 0.75, 0.8333, 0.75, 0.8333, 0.1667, 0.8333, 0.08333, 0.9167, 0.08333, 0.9167, 0.1667, 0.9167, 0.8333, 0.9167, 0.75, 1.0, 0.75, 1.0, 0.8333, 0.9167, 0.1667, 0.9167, 0.08333, 1.0, 0.08333, 1.0, 0.1667, 0.9167, 1.0, 0.9167, 0.9167, 1.0, 0.9167, 1.0, 1.0, 0.9167, 1.0, 1.0, 1.0, 1.0, 0.9167, 0.9167, 0.9167, 0.8333, 0.1667, 0.9167, 0.1667, 0.9167, 0.08333, 0.8333, 0.08333, 0.8333, 1.0, 0.8333, 0.9167, 0.9167, 0.9167, 0.9167, 1.0, 0.9167, 0.08333, 0.9167, 0.0, 1.0, 0.0, 1.0, 0.08333, 0.9167, 0.9167, 1.0, 0.9167, 1.0, 0.8333, 0.9167, 0.8333, 0.9167, 0.8333, 1.0, 0.8333, 1.0, 0.75, 0.9167, 0.75, 0.8333, 0.08333, 0.9167, 0.08333, 0.9167, 0.0, 0.8333, 0.0, 0.9167, 0.75, 1.0, 0.75, 1.0, 0.6667, 0.9167, 0.6667, 0.9167, 0.9167, 0.9167, 0.8333, 1.0, 0.8333, 1.0, 0.9167, 1.0, 0.0, 1.0, 0.08333, 1.0, 0.08333, 1.0, 0.0, 0.9167, 0.08333, 1.0, 0.08333, 1.0, 0.0, 0.9167, 0.0, 0.8333, 0.75, 0.9167, 0.75, 0.9167, 0.6667, 0.8333, 0.6667, 0.8333, 0.08333, 0.8333, 0.0, 0.9167, 0.0, 0.9167, 0.08333, 0.9167, 0.75, 0.9167, 0.6667, 1.0, 0.6667, 1.0, 0.75, 0.8333, 0.9167, 0.8333, 0.8333, 0.9167, 0.8333, 0.9167, 0.9167, 0.8333, 0.75, 0.8333, 0.6667, 0.9167, 0.6667, 0.9167, 0.75, 0.8333, 0.9167, 0.9167, 0.9167, 0.9167, 0.8333, 0.8333, 0.8333, 0.8333, 0.8333, 0.8333, 0.75, 0.9167, 0.75, 0.9167, 0.8333, 1.0, 0.75, 1.0, 0.8333, 1.0, 0.8333, 1.0, 0.75, 0.8333, 1.0, 0.9167, 1.0, 0.9167, 0.9167, 0.8333, 0.9167, 0.9167, 0.1667, 0.8333, 0.1667, 0.8333, 0.1667, 0.9167, 0.1667, 0.8333, 0.1667, 0.9167, 0.1667, 0.9167, 0.1667, 0.8333, 0.1667, 1.0, 0.9167, 1.0, 0.8333, 1.0, 0.8333, 1.0, 0.9167, 0.8333, 1.0, 0.8333, 0.9167, 0.8333, 0.9167, 0.8333, 1.0, 1.0, 0.1667, 0.9167, 0.1667, 0.9167, 0.1667, 1.0, 0.1667, 0.8333, 0.8333, 0.8333, 0.9167, 0.8333, 0.9167, 0.8333, 0.8333, 0.8333, 0.1667, 0.8333, 0.08333, 0.8333, 0.08333, 0.8333, 0.1667, 1.0, 0.8333, 1.0, 0.8333, 1.0, 0.8333, 1.0, 0.8333, 1.0, 0.8333, 1.0, 0.9167, 1.0, 0.9167, 1.0, 0.8333, 0.8333, 0.8333, 0.8333, 0.75, 0.8333, 0.75, 0.8333, 0.8333, 1.0, 0.6667, 1.0, 0.6667, 1.0, 0.6667, 1.0, 0.6667, 1.0, 0.6667, 0.9167, 0.6667, 0.9167, 0.6667, 1.0, 0.6667, 0.8333, 0.08333, 0.8333, 0.0, 0.8333, 0.0, 0.8333, 0.08333, 1.0, 0.1667, 1.0, 0.1667, 1.0, 0.1667, 1.0, 0.1667, 0.8333, 0.9167, 0.8333, 0.8333, 0.8333, 0.8333, 0.8333, 0.9167, 0.9167, 0.1667, 1.0, 0.1667, 1.0, 0.1667, 0.9167, 0.1667, 1.0, 1.0, 1.0, 0.9167, 1.0, 0.9167, 1.0, 1.0, 1.0, 0.0, 1.0, 0.0, 1.0, 0.0, 1.0, 0.0, 0.8333, 0.9167, 0.8333, 1.0, 0.8333, 1.0, 0.8333, 0.9167, 0.8333, 0.75, 0.8333, 0.6667, 0.8333, 0.6667, 0.8333, 0.75, 0.8333, 0.6667, 0.8333, 0.75, 0.8333, 0.75, 0.8333, 0.6667, 0.8333, 0.6667, 0.9167, 0.6667, 0.9167, 0.6667, 0.8333, 0.6667, 1.0, 0.9167, 1.0, 1.0, 1.0, 1.0, 1.0, 0.9167, 0.8333, 0.75, 0.8333, 0.8333, 0.8333, 0.8333, 0.8333, 0.75, 0.8333, 0.0, 0.8333, 0.08333, 0.8333, 0.08333, 0.8333, 0.0, 0.9167, 0.6667, 1.0, 0.6667, 1.0, 0.6667, 0.9167, 0.6667, 0.8333, 0.08333, 0.8333, 0.1667, 0.8333, 0.1667, 0.8333, 0.08333, 0.9167, 0.6667, 0.8333, 0.6667, 0.8333, 0.6667, 0.9167, 0.6667])
me_b_ziercurve_001.auto_texspace = False
me_b_ziercurve_001.update()
me_b_ziercurve_004 = bpy.data.meshes.new('BézierCurve.004')
me_b_ziercurve_004.from_pydata([(-1.336, -0.228, 2.0), (-1.203, -0.3616, 2.0), (-1.02, -0.4105, 2.0), (-0.8378, -0.3616, 2.0), (-0.7042, -0.228, 2.0), (-0.6553, -0.04551, 2.0), (-0.7042, 0.137, 2.0), (-0.8378, 0.2706, 2.0), (-1.02, 0.3195, 2.0), (-1.203, 0.2706, 2.0), (-1.336, 0.137, 2.0), (-1.385, -0.04551, 2.0), (-1.62, -0.2328, 2.468), (-1.366, -0.3699, 2.468), (-1.021, -0.4105, 2.468), (-0.6742, -0.3699, 2.468), (-0.4208, -0.2328, 2.468), (-0.3336, -0.04551, 2.468), (-0.4208, 0.1418, 2.468), (-0.6742, 0.2789, 2.468), (-1.02, 0.3195, 2.468), (-1.366, 0.2789, 2.468), (-1.62, 0.1418, 2.468), (-1.707, -0.04551, 2.468), (-1.328, -0.223, 2.0), (-1.198, -0.3529, 2.0), (-1.02, -0.4005, 2.0), (-0.8428, -0.3529, 2.0), (-0.7128, -0.223, 2.0), (-0.6653, -0.04551, 2.0), (-0.7128, 0.132, 2.0), (-0.8428, 0.2619, 2.0), (-1.02, 0.3095, 2.0), (-1.198, 0.2619, 2.0), (-1.328, 0.132, 2.0), (-1.375, -0.04551, 2.0), (-1.603, -0.2277, 2.468), (-1.357, -0.361, 2.468), (-1.021, -0.4005, 2.468), (-0.6837, -0.361, 2.468), (-0.4373, -0.2277, 2.468), (-0.3471, -0.04551, 2.468), (-0.4373, 0.1367, 2.468), (-0.6837, 0.27, 2.468), (-1.02, 0.3095, 2.468), (-1.357, 0.27, 2.468), (-1.603, 0.1367, 2.468), (-1.693, -0.04551, 2.468)], [], [(0, 12, 23, 11), (1, 13, 12, 0), (2, 14, 13, 1), (3, 15, 14, 2), (4, 16, 15, 3), (5, 17, 16, 4), (6, 18, 17, 5), (7, 19, 18, 6), (8, 20, 19, 7), (9, 21, 20, 8), (10, 22, 21, 9), (11, 23, 22, 10), (24, 35, 47, 36), (25, 24, 36, 37), (26, 25, 37, 38), (27, 26, 38, 39), (28, 27, 39, 40), (29, 28, 40, 41), (30, 29, 41, 42), (31, 30, 42, 43), (32, 31, 43, 44), (33, 32, 44, 45), (34, 33, 45, 46), (35, 34, 46, 47), (0, 11, 35, 24), (1, 0, 24, 25), (2, 1, 25, 26), (3, 2, 26, 27), (4, 3, 27, 28), (5, 4, 28, 29), (6, 5, 29, 30), (7, 6, 30, 31), (8, 7, 31, 32), (9, 8, 32, 33), (10, 9, 33, 34), (11, 10, 34, 35)])
me_b_ziercurve_004.polygons.foreach_set('use_smooth', [True] * 36)
_uv = me_b_ziercurve_004.uv_layers.new(name='UVMap')
_uv.uv.foreach_set('vector', [0.0, 1.0, 0.08333, 1.0, 0.08333, 0.9167, 0.0, 0.9167, 0.0, 0.08333, 0.08333, 0.08333, 0.08333, 0.0, 0.0, 0.0, 0.0, 0.1667, 0.08333, 0.1667, 0.08333, 0.08333, 0.0, 0.08333, 0.0, 0.25, 0.08333, 0.25, 0.08333, 0.1667, 0.0, 0.1667, 0.0, 0.3333, 0.08333, 0.3333, 0.08333, 0.25, 0.0, 0.25, 0.0, 0.4167, 0.08333, 0.4167, 0.08333, 0.3333, 0.0, 0.3333, 0.0, 0.5, 0.08333, 0.5, 0.08333, 0.4167, 0.0, 0.4167, 0.0, 0.5833, 0.08333, 0.5833, 0.08333, 0.5, 0.0, 0.5, 0.0, 0.6667, 0.08333, 0.6667, 0.08333, 0.5833, 0.0, 0.5833, 0.0, 0.75, 0.08333, 0.75, 0.08333, 0.6667, 0.0, 0.6667, 0.0, 0.8333, 0.08333, 0.8333, 0.08333, 0.75, 0.0, 0.75, 0.0, 0.9167, 0.08333, 0.9167, 0.08333, 0.8333, 0.0, 0.8333, 0.0, 1.0, 0.0, 0.9167, 0.08333, 0.9167, 0.08333, 1.0, 0.0, 0.08333, 0.0, 0.0, 0.08333, 0.0, 0.08333, 0.08333, 0.0, 0.1667, 0.0, 0.08333, 0.08333, 0.08333, 0.08333, 0.1667, 0.0, 0.25, 0.0, 0.1667, 0.08333, 0.1667, 0.08333, 0.25, 0.0, 0.3333, 0.0, 0.25, 0.08333, 0.25, 0.08333, 0.3333, 0.0, 0.4167, 0.0, 0.3333, 0.08333, 0.3333, 0.08333, 0.4167, 0.0, 0.5, 0.0, 0.4167, 0.08333, 0.4167, 0.08333, 0.5, 0.0, 0.5833, 0.0, 0.5, 0.08333, 0.5, 0.08333, 0.5833, 0.0, 0.6667, 0.0, 0.5833, 0.08333, 0.5833, 0.08333, 0.6667, 0.0, 0.75, 0.0, 0.6667, 0.08333, 0.6667, 0.08333, 0.75, 0.0, 0.8333, 0.0, 0.75, 0.08333, 0.75, 0.08333, 0.8333, 0.0, 0.9167, 0.0, 0.8333, 0.08333, 0.8333, 0.08333, 0.9167, 0.0, 1.0, 0.0, 0.9167, 0.0, 0.9167, 0.0, 1.0, 0.0, 0.08333, 0.0, 0.0, 0.0, 0.0, 0.0, 0.08333, 0.0, 0.1667, 0.0, 0.08333, 0.0, 0.08333, 0.0, 0.1667, 0.0, 0.25, 0.0, 0.1667, 0.0, 0.1667, 0.0, 0.25, 0.0, 0.3333, 0.0, 0.25, 0.0, 0.25, 0.0, 0.3333, 0.0, 0.4167, 0.0, 0.3333, 0.0, 0.3333, 0.0, 0.4167, 0.0, 0.5, 0.0, 0.4167, 0.0, 0.4167, 0.0, 0.5, 0.0, 0.5833, 0.0, 0.5, 0.0, 0.5, 0.0, 0.5833, 0.0, 0.6667, 0.0, 0.5833, 0.0, 0.5833, 0.0, 0.6667, 0.0, 0.75, 0.0, 0.6667, 0.0, 0.6667, 0.0, 0.75, 0.0, 0.8333, 0.0, 0.75, 0.0, 0.75, 0.0, 0.8333, 0.0, 0.9167, 0.0, 0.8333, 0.0, 0.8333, 0.0, 0.9167])
me_b_ziercurve_004.auto_texspace = False
me_b_ziercurve_004.update()

# ---- curves / text
cu_b_ziercurve_103 = bpy.data.curves.new('BézierCurve.103', 'CURVE')
cu_b_ziercurve_103.dimensions = '3D'
_sp = cu_b_ziercurve_103.splines.new('BEZIER'); _sp.bezier_points.add(1)
_sp.bezier_points.foreach_set('co', [0.0, 0.0, 0.0, 0.7071, -0.7071, 2.3])
_sp.bezier_points.foreach_set('handle_left', [0.0, 0.0, -1.0, 0.7071, -0.7071, 1.3])
_sp.bezier_points.foreach_set('handle_right', [0.0, 0.0, 1.0, 0.7071, -0.7071, 3.3])
for _p, _l, _r in zip(_sp.bezier_points, ['ALIGNED', 'ALIGNED'], ['ALIGNED', 'ALIGNED']): _p.handle_left_type = _l; _p.handle_right_type = _r
_sp.order_u = 0
_sp.order_v = 0
cu_b_ziercurve_103.use_path = True
cu_b_ziercurve_103.bevel_depth = 0.355
cu_b_ziercurve_103.fill_mode = 'FULL'
cu_b_ziercurve_017 = bpy.data.curves.new('BézierCurve.017', 'CURVE')
cu_b_ziercurve_017.dimensions = '3D'
_sp = cu_b_ziercurve_017.splines.new('BEZIER'); _sp.bezier_points.add(1)
_sp.bezier_points.foreach_set('co', [0.0, 0.0, 0.0, 0.0, -1.0, 2.3])
_sp.bezier_points.foreach_set('handle_left', [0.0, 0.0, -1.0, 0.0, -1.0, 1.3])
_sp.bezier_points.foreach_set('handle_right', [0.0, 0.0, 1.0, 0.0, -1.0, 3.3])
for _p, _l, _r in zip(_sp.bezier_points, ['ALIGNED', 'ALIGNED'], ['ALIGNED', 'ALIGNED']): _p.handle_left_type = _l; _p.handle_right_type = _r
_sp.order_u = 0
_sp.order_v = 0
cu_b_ziercurve_017.use_path = True
cu_b_ziercurve_017.bevel_depth = 0.355
cu_b_ziercurve_017.fill_mode = 'FULL'
cu_b_ziercurve_016 = bpy.data.curves.new('BézierCurve.016', 'CURVE')
cu_b_ziercurve_016.dimensions = '3D'
_sp = cu_b_ziercurve_016.splines.new('BEZIER'); _sp.bezier_points.add(1)
_sp.bezier_points.foreach_set('co', [0.0, 0.0, 0.0, -0.7071, -0.7071, 2.3])
_sp.bezier_points.foreach_set('handle_left', [0.0, 0.0, -1.0, -0.7071, -0.7071, 1.3])
_sp.bezier_points.foreach_set('handle_right', [0.0, 0.0, 1.0, -0.7071, -0.7071, 3.3])
for _p, _l, _r in zip(_sp.bezier_points, ['ALIGNED', 'ALIGNED'], ['ALIGNED', 'ALIGNED']): _p.handle_left_type = _l; _p.handle_right_type = _r
_sp.order_u = 0
_sp.order_v = 0
cu_b_ziercurve_016.use_path = True
cu_b_ziercurve_016.bevel_depth = 0.355
cu_b_ziercurve_016.fill_mode = 'FULL'
cu_b_ziercurve_015 = bpy.data.curves.new('BézierCurve.015', 'CURVE')
cu_b_ziercurve_015.dimensions = '3D'
_sp = cu_b_ziercurve_015.splines.new('BEZIER'); _sp.bezier_points.add(1)
_sp.bezier_points.foreach_set('co', [-0.02028, -0.04551, 1.431e-06, -1.02, -0.04551, 2.0])
_sp.bezier_points.foreach_set('handle_left', [-0.02028, -0.04551, -1.0, -1.02, -0.04551, 1.0])
_sp.bezier_points.foreach_set('handle_right', [-0.02028, -0.04551, 1.0, -1.02, -0.04551, 3.0])
for _p, _l, _r in zip(_sp.bezier_points, ['ALIGNED', 'ALIGNED'], ['ALIGNED', 'ALIGNED']): _p.handle_left_type = _l; _p.handle_right_type = _r
_sp.order_u = 0
_sp.order_v = 0
cu_b_ziercurve_015.use_path = True
cu_b_ziercurve_015.bevel_depth = 0.355
cu_b_ziercurve_015.fill_mode = 'FULL'
cu_b_ziercurve_014 = bpy.data.curves.new('BézierCurve.014', 'CURVE')
cu_b_ziercurve_014.dimensions = '3D'
_sp = cu_b_ziercurve_014.splines.new('BEZIER'); _sp.bezier_points.add(1)
_sp.bezier_points.foreach_set('co', [-0.02029, -0.0455, 1.431e-06, -0.7274, 0.6616, 2.3])
_sp.bezier_points.foreach_set('handle_left', [-0.02029, -0.0455, -1.0, -0.7274, 0.6616, 1.3])
_sp.bezier_points.foreach_set('handle_right', [-0.02029, -0.0455, 1.0, -0.7274, 0.6616, 3.3])
for _p, _l, _r in zip(_sp.bezier_points, ['ALIGNED', 'ALIGNED'], ['ALIGNED', 'ALIGNED']): _p.handle_left_type = _l; _p.handle_right_type = _r
_sp.order_u = 0
_sp.order_v = 0
cu_b_ziercurve_014.use_path = True
cu_b_ziercurve_014.bevel_depth = 0.355
cu_b_ziercurve_014.fill_mode = 'FULL'
cu_b_ziercurve_013 = bpy.data.curves.new('BézierCurve.013', 'CURVE')
cu_b_ziercurve_013.dimensions = '3D'
_sp = cu_b_ziercurve_013.splines.new('BEZIER'); _sp.bezier_points.add(1)
_sp.bezier_points.foreach_set('co', [0.0, 0.0, 0.0, 0.0, 1.0, 2.3])
_sp.bezier_points.foreach_set('handle_left', [0.0, 0.0, -1.0, 0.0, 1.0, 1.3])
_sp.bezier_points.foreach_set('handle_right', [0.0, 0.0, 1.0, 0.0, 1.0, 3.3])
for _p, _l, _r in zip(_sp.bezier_points, ['ALIGNED', 'ALIGNED'], ['ALIGNED', 'ALIGNED']): _p.handle_left_type = _l; _p.handle_right_type = _r
_sp.order_u = 0
_sp.order_v = 0
cu_b_ziercurve_013.use_path = True
cu_b_ziercurve_013.bevel_depth = 0.355
cu_b_ziercurve_013.fill_mode = 'FULL'
cu_b_ziercurve_012 = bpy.data.curves.new('BézierCurve.012', 'CURVE')
cu_b_ziercurve_012.dimensions = '3D'
_sp = cu_b_ziercurve_012.splines.new('BEZIER'); _sp.bezier_points.add(1)
_sp.bezier_points.foreach_set('co', [-0.02026, -0.04547, 0.0, 0.6868, 0.6616, 2.3])
_sp.bezier_points.foreach_set('handle_left', [-0.02026, -0.04547, -1.0, 0.6868, 0.6616, 1.3])
_sp.bezier_points.foreach_set('handle_right', [-0.02026, -0.04547, 1.0, 0.6868, 0.6616, 3.3])
for _p, _l, _r in zip(_sp.bezier_points, ['ALIGNED', 'ALIGNED'], ['ALIGNED', 'ALIGNED']): _p.handle_left_type = _l; _p.handle_right_type = _r
_sp.order_u = 0
_sp.order_v = 0
cu_b_ziercurve_012.use_path = True
cu_b_ziercurve_012.bevel_depth = 0.355
cu_b_ziercurve_012.fill_mode = 'FULL'
cu_b_ziercurve_011 = bpy.data.curves.new('BézierCurve.011', 'CURVE')
cu_b_ziercurve_011.dimensions = '3D'
_sp = cu_b_ziercurve_011.splines.new('BEZIER'); _sp.bezier_points.add(1)
_sp.bezier_points.foreach_set('co', [0.0, 0.0, 0.0, 1.0, 0.0, 2.3])
_sp.bezier_points.foreach_set('handle_left', [0.0, 0.0, -1.0, 1.0, 0.0, 1.3])
_sp.bezier_points.foreach_set('handle_right', [0.0, 0.0, 1.0, 1.0, 0.0, 3.3])
for _p, _l, _r in zip(_sp.bezier_points, ['ALIGNED', 'ALIGNED'], ['ALIGNED', 'ALIGNED']): _p.handle_left_type = _l; _p.handle_right_type = _r
_sp.order_u = 0
_sp.order_v = 0
cu_b_ziercurve_011.use_path = True
cu_b_ziercurve_011.bevel_depth = 0.355
cu_b_ziercurve_011.fill_mode = 'FULL'
cu_b_ziercurve_003 = bpy.data.curves.new('BézierCurve.003', 'CURVE')
cu_b_ziercurve_003.dimensions = '3D'
_sp = cu_b_ziercurve_003.splines.new('BEZIER'); _sp.bezier_points.add(0)
_sp.bezier_points.foreach_set('co', [-1.02, -0.04551, 5.0])
_sp.bezier_points.foreach_set('handle_left', [-1.02, -0.04551, 4.0])
_sp.bezier_points.foreach_set('handle_right', [-1.02, -0.04551, 6.0])
for _p, _l, _r in zip(_sp.bezier_points, ['ALIGNED'], ['ALIGNED']): _p.handle_left_type = _l; _p.handle_right_type = _r
_sp.order_u = 0
_sp.order_v = 0
cu_b_ziercurve_003.use_path = True
cu_b_ziercurve_003.bevel_depth = 0.355
cu_b_ziercurve_003.fill_mode = 'FULL'
cu_b_ziercurve_001 = bpy.data.curves.new('BézierCurve.001', 'CURVE')
cu_b_ziercurve_001.dimensions = '3D'
_sp = cu_b_ziercurve_001.splines.new('BEZIER'); _sp.bezier_points.add(1)
_sp.bezier_points.foreach_set('co', [-2.52, 0.0, 9.0, -3.52, 0.0, 11.0])
_sp.bezier_points.foreach_set('handle_left', [-2.52, 0.0, 8.0, -3.52, 0.0, 10.0])
_sp.bezier_points.foreach_set('handle_right', [-2.52, 0.0, 10.0, -3.52, 0.0, 12.0])
for _p, _l, _r in zip(_sp.bezier_points, ['ALIGNED', 'ALIGNED'], ['ALIGNED', 'ALIGNED']): _p.handle_left_type = _l; _p.handle_right_type = _r
_sp.order_u = 0
_sp.order_v = 0
cu_b_ziercurve_001.use_path = True
cu_b_ziercurve_001.bevel_depth = 0.355
cu_b_ziercurve_001.fill_mode = 'FULL'
cu_b_ziercurve_004 = bpy.data.curves.new('BézierCurve.004', 'CURVE')
cu_b_ziercurve_004.dimensions = '3D'
_sp = cu_b_ziercurve_004.splines.new('BEZIER'); _sp.bezier_points.add(1)
_sp.bezier_points.foreach_set('co', [1.48, 7.86e-07, 9.0, 1.002, 7.86e-07, 11.0])
_sp.bezier_points.foreach_set('handle_left', [1.48, 7.86e-07, 8.0, 1.003, -1.923e-07, 10.0])
_sp.bezier_points.foreach_set('handle_right', [1.48, 7.86e-07, 10.0, 1.0, 1.764e-06, 12.0])
for _p, _l, _r in zip(_sp.bezier_points, ['ALIGNED', 'ALIGNED'], ['ALIGNED', 'ALIGNED']): _p.handle_left_type = _l; _p.handle_right_type = _r
_sp.order_u = 0
_sp.order_v = 0
cu_b_ziercurve_004.use_path = True
cu_b_ziercurve_004.bevel_depth = 0.355
cu_b_ziercurve_004.fill_mode = 'FULL'

# ---- objects
ob_ko_nierz = bpy.data.objects.new('kołnierz', me_cone_013)
ob_cone_003 = bpy.data.objects.new('Cone.003', me_cone_007)
ob_0_710mmfi_vent_008 = bpy.data.objects.new('0.710mmfi vent.008', cu_b_ziercurve_103)
ob_0_710mmfi_vent_009 = bpy.data.objects.new('0.710mmfi vent.009', cu_b_ziercurve_017)
ob_0_710mmfi_vent_010 = bpy.data.objects.new('0.710mmfi vent.010', cu_b_ziercurve_016)
ob_0_710mmfi_vent_011 = bpy.data.objects.new('0.710mmfi vent.011', cu_b_ziercurve_015)
ob_0_710mmfi_vent_012 = bpy.data.objects.new('0.710mmfi vent.012', cu_b_ziercurve_014)
ob_0_710mmfi_vent_013 = bpy.data.objects.new('0.710mmfi vent.013', cu_b_ziercurve_013)
ob_0_710mmfi_vent_014 = bpy.data.objects.new('0.710mmfi vent.014', cu_b_ziercurve_012)
ob_0_710mmfi_vent_015 = bpy.data.objects.new('0.710mmfi vent.015', cu_b_ziercurve_011)
ob_dw_jnik = bpy.data.objects.new('dwójnik', me_b_ziercurve_001)
ob_0_710mmfi_vent_001 = bpy.data.objects.new('0.710mmfi vent.001', cu_b_ziercurve_003)
ob_szazbot = bpy.data.objects.new('szazbot', me_b_ziercurve_004)
ob_0_710mmfi_vent_002 = bpy.data.objects.new('0.710mmfi vent.002', cu_b_ziercurve_001)
ob_0_710mmfi_vent_003 = bpy.data.objects.new('0.710mmfi vent.003', cu_b_ziercurve_004)
ob_dw_jnik_001 = bpy.data.objects.new('dwójnik.001', me_b_ziercurve_001)
ob_0_710mmfi_vent_004 = bpy.data.objects.new('0.710mmfi vent.004', cu_b_ziercurve_001)
ob_0_710mmfi_vent_005 = bpy.data.objects.new('0.710mmfi vent.005', cu_b_ziercurve_004)
ob_dw_jnik_002 = bpy.data.objects.new('dwójnik.002', me_b_ziercurve_001)
ob_0_710mmfi_vent_006 = bpy.data.objects.new('0.710mmfi vent.006', cu_b_ziercurve_001)
ob_0_710mmfi_vent_007 = bpy.data.objects.new('0.710mmfi vent.007', cu_b_ziercurve_004)
ob_dw_jnik_003 = bpy.data.objects.new('dwójnik.003', me_b_ziercurve_001)
ob_0_710mmfi_vent_016 = bpy.data.objects.new('0.710mmfi vent.016', cu_b_ziercurve_001)
ob_0_710mmfi_vent_017 = bpy.data.objects.new('0.710mmfi vent.017', cu_b_ziercurve_004)
ob_dw_jnik_004 = bpy.data.objects.new('dwójnik.004', me_b_ziercurve_001)
ob_0_710mmfi_vent_018 = bpy.data.objects.new('0.710mmfi vent.018', cu_b_ziercurve_001)
ob_0_710mmfi_vent_019 = bpy.data.objects.new('0.710mmfi vent.019', cu_b_ziercurve_004)
ob_dw_jnik_005 = bpy.data.objects.new('dwójnik.005', me_b_ziercurve_001)
ob_0_710mmfi_vent_020 = bpy.data.objects.new('0.710mmfi vent.020', cu_b_ziercurve_001)
ob_0_710mmfi_vent_021 = bpy.data.objects.new('0.710mmfi vent.021', cu_b_ziercurve_004)
ob_dw_jnik_006 = bpy.data.objects.new('dwójnik.006', me_b_ziercurve_001)
ob_0_710mmfi_vent_022 = bpy.data.objects.new('0.710mmfi vent.022', cu_b_ziercurve_001)
ob_0_710mmfi_vent_023 = bpy.data.objects.new('0.710mmfi vent.023', cu_b_ziercurve_004)
ob_dw_jnik_007 = bpy.data.objects.new('dwójnik.007', me_b_ziercurve_001)
ob_0_710mmfi_vent_024 = bpy.data.objects.new('0.710mmfi vent.024', cu_b_ziercurve_001)
ob_0_710mmfi_vent_025 = bpy.data.objects.new('0.710mmfi vent.025', cu_b_ziercurve_004)

# ---- transforms, parenting, visibility, modifiers, constraints
ob_ko_nierz.location = (0.0, 0.0, 0.0)
ob_cone_003.parent = ob_ko_nierz
ob_cone_003.location = (0.0, 0.0, 1.0)
ob_cone_003.scale = (0.3813, 0.3813, 1.125)
ob_0_710mmfi_vent_008.parent = ob_ko_nierz
ob_0_710mmfi_vent_008.location = (0.7071, -0.7071, 4.0)
_m = ob_0_710mmfi_vent_008.modifiers.new('Solidify', 'SOLIDIFY')
_m.offset = 1.0
ob_0_710mmfi_vent_009.parent = ob_ko_nierz
ob_0_710mmfi_vent_009.location = (0.0, -1.0, 4.0)
_m = ob_0_710mmfi_vent_009.modifiers.new('Solidify', 'SOLIDIFY')
_m.offset = 1.0
ob_0_710mmfi_vent_010.parent = ob_ko_nierz
ob_0_710mmfi_vent_010.location = (-0.7071, -0.7071, 4.0)
_m = ob_0_710mmfi_vent_010.modifiers.new('Solidify', 'SOLIDIFY')
_m.offset = 1.0
ob_0_710mmfi_vent_011.parent = ob_ko_nierz
ob_0_710mmfi_vent_011.location = (-0.9797, 0.04551, 4.0)
_m = ob_0_710mmfi_vent_011.modifiers.new('Solidify', 'SOLIDIFY')
_m.offset = 1.0
ob_0_710mmfi_vent_012.parent = ob_ko_nierz
ob_0_710mmfi_vent_012.location = (-0.6868, 0.7526, 4.0)
_m = ob_0_710mmfi_vent_012.modifiers.new('Solidify', 'SOLIDIFY')
_m.offset = 1.0
ob_0_710mmfi_vent_013.parent = ob_ko_nierz
ob_0_710mmfi_vent_013.location = (0.0, 1.0, 4.0)
_m = ob_0_710mmfi_vent_013.modifiers.new('Solidify', 'SOLIDIFY')
_m.offset = 1.0
ob_0_710mmfi_vent_014.parent = ob_ko_nierz
ob_0_710mmfi_vent_014.location = (0.7274, 0.7526, 4.0)
_m = ob_0_710mmfi_vent_014.modifiers.new('Solidify', 'SOLIDIFY')
_m.offset = 1.0
ob_0_710mmfi_vent_015.parent = ob_ko_nierz
ob_0_710mmfi_vent_015.location = (1.0, 0.0, 4.0)
_m = ob_0_710mmfi_vent_015.modifiers.new('Solidify', 'SOLIDIFY')
_m.offset = 1.0
ob_dw_jnik.parent = ob_ko_nierz
ob_dw_jnik.location = (0.0, 0.0, 0.0)
_vg = ob_dw_jnik.vertex_groups.new(name='Dwójnik spód')
ob_0_710mmfi_vent_001.parent = ob_ko_nierz
ob_0_710mmfi_vent_001.location = (-0.9797, 0.04551, 4.0)
_m = ob_0_710mmfi_vent_001.modifiers.new('Solidify', 'SOLIDIFY')
_m.offset = 1.0
ob_szazbot.parent = ob_ko_nierz
ob_szazbot.location = (-0.9797, 0.04551, 4.0)
_vg = ob_szazbot.vertex_groups.new(name='Kołnierz')
ob_0_710mmfi_vent_002.parent = ob_dw_jnik
ob_0_710mmfi_vent_002.location = (0.0, 0.0, 0.0)
_m = ob_0_710mmfi_vent_002.modifiers.new('Solidify', 'SOLIDIFY')
_m.offset = 1.0
ob_0_710mmfi_vent_003.parent = ob_dw_jnik
ob_0_710mmfi_vent_003.location = (0.0, 2.146e-06, 0.0)
ob_0_710mmfi_vent_003.rotation_euler = (3.142, 0.0, 0.0)
ob_0_710mmfi_vent_003.scale = (-1.0, -1.0, -1.0)
_m = ob_0_710mmfi_vent_003.modifiers.new('Solidify', 'SOLIDIFY')
_m.offset = 1.0
ob_dw_jnik_001.parent = ob_ko_nierz
ob_dw_jnik_001.location = (0.0, 0.0, 0.0)
ob_dw_jnik_001.rotation_euler = (0.0, -0.0, 5.498)
_vg = ob_dw_jnik_001.vertex_groups.new(name='Dwójnik spód')
ob_0_710mmfi_vent_004.parent = ob_dw_jnik_001
ob_0_710mmfi_vent_004.location = (0.0, 0.0, 0.0)
_m = ob_0_710mmfi_vent_004.modifiers.new('Solidify', 'SOLIDIFY')
_m.offset = 1.0
ob_0_710mmfi_vent_005.parent = ob_dw_jnik_001
ob_0_710mmfi_vent_005.location = (0.0, 2.146e-06, 0.0)
ob_0_710mmfi_vent_005.rotation_euler = (3.142, 0.0, 0.0)
ob_0_710mmfi_vent_005.scale = (-1.0, -1.0, -1.0)
_m = ob_0_710mmfi_vent_005.modifiers.new('Solidify', 'SOLIDIFY')
_m.offset = 1.0
ob_dw_jnik_002.parent = ob_ko_nierz
ob_dw_jnik_002.location = (0.0, 0.0, 0.0)
ob_dw_jnik_002.rotation_euler = (0.0, -0.0, 4.712)
_vg = ob_dw_jnik_002.vertex_groups.new(name='Dwójnik spód')
ob_0_710mmfi_vent_006.parent = ob_dw_jnik_002
ob_0_710mmfi_vent_006.location = (0.0, 0.0, 0.0)
_m = ob_0_710mmfi_vent_006.modifiers.new('Solidify', 'SOLIDIFY')
_m.offset = 1.0
ob_0_710mmfi_vent_007.parent = ob_dw_jnik_002
ob_0_710mmfi_vent_007.location = (0.0, 2.146e-06, 0.0)
ob_0_710mmfi_vent_007.rotation_euler = (3.142, 0.0, 0.0)
ob_0_710mmfi_vent_007.scale = (-1.0, -1.0, -1.0)
_m = ob_0_710mmfi_vent_007.modifiers.new('Solidify', 'SOLIDIFY')
_m.offset = 1.0
ob_dw_jnik_003.parent = ob_ko_nierz
ob_dw_jnik_003.location = (0.0, 0.0, 0.0)
ob_dw_jnik_003.rotation_euler = (0.0, -0.0, 3.927)
_vg = ob_dw_jnik_003.vertex_groups.new(name='Dwójnik spód')
ob_0_710mmfi_vent_016.parent = ob_dw_jnik_003
ob_0_710mmfi_vent_016.location = (0.0, 0.0, 0.0)
_m = ob_0_710mmfi_vent_016.modifiers.new('Solidify', 'SOLIDIFY')
_m.offset = 1.0
ob_0_710mmfi_vent_017.parent = ob_dw_jnik_003
ob_0_710mmfi_vent_017.location = (0.0, 2.146e-06, 0.0)
ob_0_710mmfi_vent_017.rotation_euler = (3.142, 0.0, 0.0)
ob_0_710mmfi_vent_017.scale = (-1.0, -1.0, -1.0)
_m = ob_0_710mmfi_vent_017.modifiers.new('Solidify', 'SOLIDIFY')
_m.offset = 1.0
ob_dw_jnik_004.parent = ob_ko_nierz
ob_dw_jnik_004.location = (0.0, 0.0, 0.0)
ob_dw_jnik_004.rotation_euler = (0.0, -0.0, 3.142)
_vg = ob_dw_jnik_004.vertex_groups.new(name='Dwójnik spód')
ob_0_710mmfi_vent_018.parent = ob_dw_jnik_004
ob_0_710mmfi_vent_018.location = (0.0, 0.0, 0.0)
_m = ob_0_710mmfi_vent_018.modifiers.new('Solidify', 'SOLIDIFY')
_m.offset = 1.0
ob_0_710mmfi_vent_019.parent = ob_dw_jnik_004
ob_0_710mmfi_vent_019.location = (0.0, 2.146e-06, 0.0)
ob_0_710mmfi_vent_019.rotation_euler = (3.142, 0.0, 0.0)
ob_0_710mmfi_vent_019.scale = (-1.0, -1.0, -1.0)
_m = ob_0_710mmfi_vent_019.modifiers.new('Solidify', 'SOLIDIFY')
_m.offset = 1.0
ob_dw_jnik_005.parent = ob_ko_nierz
ob_dw_jnik_005.location = (0.0, 0.0, 0.0)
ob_dw_jnik_005.rotation_euler = (0.0, -0.0, 2.356)
_vg = ob_dw_jnik_005.vertex_groups.new(name='Dwójnik spód')
ob_0_710mmfi_vent_020.parent = ob_dw_jnik_005
ob_0_710mmfi_vent_020.location = (0.0, 0.0, 0.0)
_m = ob_0_710mmfi_vent_020.modifiers.new('Solidify', 'SOLIDIFY')
_m.offset = 1.0
ob_0_710mmfi_vent_021.parent = ob_dw_jnik_005
ob_0_710mmfi_vent_021.location = (0.0, 2.146e-06, 0.0)
ob_0_710mmfi_vent_021.rotation_euler = (3.142, 0.0, 0.0)
ob_0_710mmfi_vent_021.scale = (-1.0, -1.0, -1.0)
_m = ob_0_710mmfi_vent_021.modifiers.new('Solidify', 'SOLIDIFY')
_m.offset = 1.0
ob_dw_jnik_006.parent = ob_ko_nierz
ob_dw_jnik_006.location = (0.0, 0.0, 0.0)
ob_dw_jnik_006.rotation_euler = (0.0, 0.0, 1.571)
_vg = ob_dw_jnik_006.vertex_groups.new(name='Dwójnik spód')
ob_0_710mmfi_vent_022.parent = ob_dw_jnik_006
ob_0_710mmfi_vent_022.location = (0.0, 0.0, 0.0)
_m = ob_0_710mmfi_vent_022.modifiers.new('Solidify', 'SOLIDIFY')
_m.offset = 1.0
ob_0_710mmfi_vent_023.parent = ob_dw_jnik_006
ob_0_710mmfi_vent_023.location = (0.0, 2.146e-06, 0.0)
ob_0_710mmfi_vent_023.rotation_euler = (3.142, 0.0, 0.0)
ob_0_710mmfi_vent_023.scale = (-1.0, -1.0, -1.0)
_m = ob_0_710mmfi_vent_023.modifiers.new('Solidify', 'SOLIDIFY')
_m.offset = 1.0
ob_dw_jnik_007.parent = ob_ko_nierz
ob_dw_jnik_007.location = (0.0, 0.0, 0.0)
ob_dw_jnik_007.rotation_euler = (0.0, 0.0, 0.7854)
_vg = ob_dw_jnik_007.vertex_groups.new(name='Dwójnik spód')
ob_0_710mmfi_vent_024.parent = ob_dw_jnik_007
ob_0_710mmfi_vent_024.location = (0.0, 0.0, 0.0)
_m = ob_0_710mmfi_vent_024.modifiers.new('Solidify', 'SOLIDIFY')
_m.offset = 1.0
ob_0_710mmfi_vent_025.parent = ob_dw_jnik_007
ob_0_710mmfi_vent_025.location = (0.0, 2.146e-06, 0.0)
ob_0_710mmfi_vent_025.rotation_euler = (3.142, 0.0, 0.0)
ob_0_710mmfi_vent_025.scale = (-1.0, -1.0, -1.0)
_m = ob_0_710mmfi_vent_025.modifiers.new('Solidify', 'SOLIDIFY')
_m.offset = 1.0

# ---- collection membership
col_0_710mmfi_vents.objects.link(ob_ko_nierz)
col_0_710mmfi_vents.objects.link(ob_cone_003)
col_0_710mmfi_vents.objects.link(ob_0_710mmfi_vent_008)
col_0_710mmfi_vents.objects.link(ob_0_710mmfi_vent_009)
col_0_710mmfi_vents.objects.link(ob_0_710mmfi_vent_010)
col_0_710mmfi_vents.objects.link(ob_0_710mmfi_vent_011)
col_0_710mmfi_vents.objects.link(ob_0_710mmfi_vent_012)
col_0_710mmfi_vents.objects.link(ob_0_710mmfi_vent_013)
col_0_710mmfi_vents.objects.link(ob_0_710mmfi_vent_014)
col_0_710mmfi_vents.objects.link(ob_0_710mmfi_vent_015)
col_0_710mmfi_vents.objects.link(ob_dw_jnik)
col_0_710mmfi_vents.objects.link(ob_0_710mmfi_vent_001)
col_0_710mmfi_vents.objects.link(ob_szazbot)
col_0_710mmfi_vents.objects.link(ob_0_710mmfi_vent_002)
col_0_710mmfi_vents.objects.link(ob_0_710mmfi_vent_003)
col_0_710mmfi_vents.objects.link(ob_dw_jnik_001)
col_0_710mmfi_vents.objects.link(ob_0_710mmfi_vent_004)
col_0_710mmfi_vents.objects.link(ob_0_710mmfi_vent_005)
col_0_710mmfi_vents.objects.link(ob_dw_jnik_002)
col_0_710mmfi_vents.objects.link(ob_0_710mmfi_vent_006)
col_0_710mmfi_vents.objects.link(ob_0_710mmfi_vent_007)
col_0_710mmfi_vents.objects.link(ob_dw_jnik_003)
col_0_710mmfi_vents.objects.link(ob_0_710mmfi_vent_016)
col_0_710mmfi_vents.objects.link(ob_0_710mmfi_vent_017)
col_0_710mmfi_vents.objects.link(ob_dw_jnik_004)
col_0_710mmfi_vents.objects.link(ob_0_710mmfi_vent_018)
col_0_710mmfi_vents.objects.link(ob_0_710mmfi_vent_019)
col_0_710mmfi_vents.objects.link(ob_dw_jnik_005)
col_0_710mmfi_vents.objects.link(ob_0_710mmfi_vent_020)
col_0_710mmfi_vents.objects.link(ob_0_710mmfi_vent_021)
col_0_710mmfi_vents.objects.link(ob_dw_jnik_006)
col_0_710mmfi_vents.objects.link(ob_0_710mmfi_vent_022)
col_0_710mmfi_vents.objects.link(ob_0_710mmfi_vent_023)
col_0_710mmfi_vents.objects.link(ob_dw_jnik_007)
col_0_710mmfi_vents.objects.link(ob_0_710mmfi_vent_024)
col_0_710mmfi_vents.objects.link(ob_0_710mmfi_vent_025)

# ---- scene / render settings (as saved in the file)
scene.frame_start = 1; scene.frame_end = 250; scene.frame_set(1)
scene.render.engine = 'BLENDER_EEVEE_NEXT'
scene.render.bake_bias = 0.0
scene.render.bake_samples = 0
scene.cycles.sampling_pattern = 'TABULATED_SOBOL'
scene.eevee.use_volume_custom_range = False
bpy.context.view_layer.update()

# ---- added for rendering (the .blend has no active camera and no usable light): camera, sun
cam_auto = bpy.data.cameras.new('AutoCamera')
cam_auto.lens = 50.0
cam_auto.sensor_width = 36.0
cam_auto.clip_end = 1000.0
ob_auto_camera = bpy.data.objects.new('AutoCamera', cam_auto)
scene.collection.objects.link(ob_auto_camera)
ob_auto_camera.location = (16.2235, -19.4682, 18.9788)
ob_auto_camera.rotation_euler = (1.09748, -7.21219e-08, 0.694738)
scene.camera = ob_auto_camera
light_auto_sun = bpy.data.lights.new('AutoSun', 'SUN')
light_auto_sun.energy = 3.0
light_auto_sun.angle = 0.0523599
ob_auto_sun = bpy.data.objects.new('AutoSun', light_auto_sun)
scene.collection.objects.link(ob_auto_sun)
ob_auto_sun.rotation_euler = (0.872665, 0.174533, 0.523599)
bpy.context.view_layer.update()
